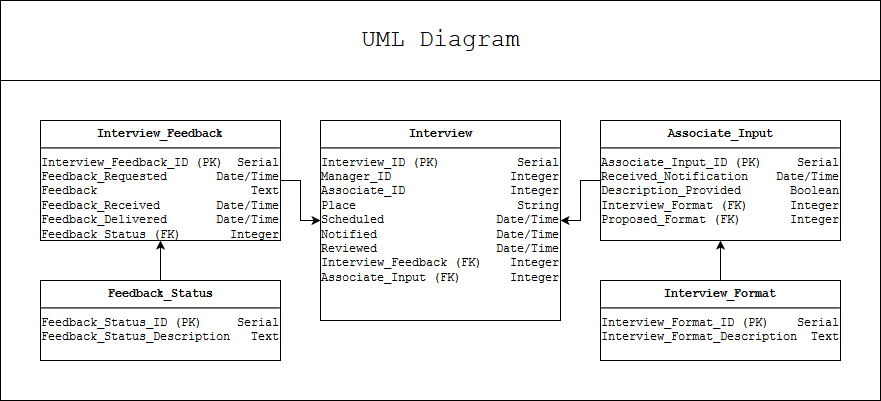

The diagram above was exported from draw.io. Its source (the exported page's mxGraphModel, read from the mxfile embedded in the PNG):
<mxGraphModel dx="1080" dy="459" grid="1" gridSize="10" guides="1" tooltips="1" connect="1" arrows="1" fold="1" page="1" pageScale="1" pageWidth="1100" pageHeight="850" math="0" shadow="0">
  <root>
    <mxCell id="0" />
    <mxCell id="1" parent="0" />
    <mxCell id="eExoV0uNO2lBIPZollKp-9" value="" style="rounded=0;whiteSpace=wrap;html=1;" parent="1" vertex="1">
      <mxGeometry x="109" y="220" width="880" height="400" as="geometry" />
    </mxCell>
    <mxCell id="0L7A6P2xY-l8Hqyk347b-1" value="&lt;font style=&quot;font-size: 24px&quot;&gt;UML Diagram&lt;br&gt;&lt;/font&gt;" style="rounded=0;whiteSpace=wrap;html=1;fontFamily=Courier New;" parent="1" vertex="1">
      <mxGeometry x="109" y="220" width="880" height="80" as="geometry" />
    </mxCell>
    <mxCell id="eExoV0uNO2lBIPZollKp-7" style="edgeStyle=orthogonalEdgeStyle;rounded=0;orthogonalLoop=1;jettySize=auto;html=1;exitX=0.5;exitY=0;exitDx=0;exitDy=0;entryX=0.5;entryY=1;entryDx=0;entryDy=0;" parent="1" source="0L7A6P2xY-l8Hqyk347b-25" target="eExoV0uNO2lBIPZollKp-5" edge="1">
      <mxGeometry relative="1" as="geometry" />
    </mxCell>
    <mxCell id="0L7A6P2xY-l8Hqyk347b-25" value="&lt;p style=&quot;margin: 0px ; margin-top: 6px ; text-align: center&quot;&gt;&lt;b&gt;Interview_Format&lt;/b&gt;&lt;br&gt;&lt;/p&gt;&lt;hr&gt;&lt;div&gt;Interview_Format_ID (PK)&amp;nbsp;&amp;nbsp;&amp;nbsp; Serial&lt;/div&gt;&lt;div&gt;Interview_Format_Description&amp;nbsp; Text&lt;br&gt;&lt;/div&gt;" style="align=left;overflow=fill;html=1;fontFamily=Courier New;" parent="1" vertex="1">
      <mxGeometry x="709" y="500" width="240" height="80" as="geometry" />
    </mxCell>
    <mxCell id="eExoV0uNO2lBIPZollKp-1" style="edgeStyle=orthogonalEdgeStyle;rounded=0;orthogonalLoop=1;jettySize=auto;html=1;exitX=0.5;exitY=0;exitDx=0;exitDy=0;" parent="1" source="0L7A6P2xY-l8Hqyk347b-28" target="0L7A6P2xY-l8Hqyk347b-30" edge="1">
      <mxGeometry relative="1" as="geometry" />
    </mxCell>
    <mxCell id="0L7A6P2xY-l8Hqyk347b-28" value="&lt;p style=&quot;margin: 0px ; margin-top: 6px ; text-align: center&quot;&gt;&lt;b&gt;Feedback_Status&lt;/b&gt;&lt;br&gt;&lt;/p&gt;&lt;hr&gt;&lt;div&gt;Feedback_Status_ID (PK)&amp;nbsp;&amp;nbsp;&amp;nbsp;&amp;nbsp; Serial&lt;/div&gt;&lt;div&gt;Feedback_Status_Description&amp;nbsp;&amp;nbsp; Text&lt;br&gt;&lt;/div&gt;" style="align=left;overflow=fill;html=1;fontFamily=Courier New;" parent="1" vertex="1">
      <mxGeometry x="149" y="500" width="240" height="80" as="geometry" />
    </mxCell>
    <mxCell id="0L7A6P2xY-l8Hqyk347b-29" value="&lt;p style=&quot;margin: 0px ; margin-top: 6px ; text-align: center&quot;&gt;&lt;b&gt;Interview&lt;/b&gt;&lt;br&gt;&lt;/p&gt;&lt;hr&gt;&lt;div&gt;Interview_ID (PK) &amp;nbsp; &amp;nbsp; &amp;nbsp;&amp;nbsp; &amp;nbsp;&amp;nbsp; Serial&lt;/div&gt;&lt;div&gt;Manager_ID &amp;nbsp; &amp;nbsp; &amp;nbsp; &amp;nbsp; &amp;nbsp; &amp;nbsp; &amp;nbsp;&amp;nbsp;&amp;nbsp; Integer&lt;/div&gt;&lt;div&gt;Associate_ID&amp;nbsp;&amp;nbsp;&amp;nbsp;&amp;nbsp;&amp;nbsp;&amp;nbsp;&amp;nbsp;&amp;nbsp;&amp;nbsp;&amp;nbsp;&amp;nbsp;&amp;nbsp;&amp;nbsp;&amp;nbsp; Integer&lt;/div&gt;&lt;div&gt;Place &amp;nbsp;&amp;nbsp; &amp;nbsp;&amp;nbsp;&amp;nbsp;&amp;nbsp;&amp;nbsp;&amp;nbsp;&amp;nbsp;&amp;nbsp;&amp;nbsp;&amp;nbsp;&amp;nbsp;&amp;nbsp;&amp;nbsp;&amp;nbsp;&amp;nbsp;&amp;nbsp;&amp;nbsp;&amp;nbsp; String&lt;/div&gt;&lt;div&gt;Scheduled&amp;nbsp;&amp;nbsp;&amp;nbsp;&amp;nbsp;&amp;nbsp;&amp;nbsp;&amp;nbsp;&amp;nbsp;&amp;nbsp;&amp;nbsp;&amp;nbsp;&amp;nbsp;&amp;nbsp;&amp;nbsp;&amp;nbsp; Date/Time&lt;/div&gt;&lt;div&gt;Notified &amp;nbsp; &amp;nbsp;&amp;nbsp;&amp;nbsp;&amp;nbsp;&amp;nbsp;&amp;nbsp;&amp;nbsp;&amp;nbsp;&amp;nbsp;&amp;nbsp;&amp;nbsp;&amp;nbsp;&amp;nbsp; Date/Time&lt;/div&gt;&lt;div&gt;Reviewed&amp;nbsp;&amp;nbsp;&amp;nbsp;&amp;nbsp;&amp;nbsp;&amp;nbsp;&amp;nbsp;&amp;nbsp;&amp;nbsp;&amp;nbsp;&amp;nbsp;&amp;nbsp;&amp;nbsp;&amp;nbsp;&amp;nbsp;&amp;nbsp; Date/Time&lt;/div&gt;&lt;div&gt;Interview_Feedback (FK)&amp;nbsp;&amp;nbsp;&amp;nbsp; Integer&lt;/div&gt;&lt;div&gt;Associate_Input (FK)&amp;nbsp;&amp;nbsp;&amp;nbsp;&amp;nbsp;&amp;nbsp;&amp;nbsp; Integer&lt;br&gt;&lt;/div&gt;" style="align=left;overflow=fill;html=1;fontFamily=Courier New;" parent="1" vertex="1">
      <mxGeometry x="429" y="340" width="240" height="200" as="geometry" />
    </mxCell>
    <mxCell id="eExoV0uNO2lBIPZollKp-2" style="edgeStyle=orthogonalEdgeStyle;rounded=0;orthogonalLoop=1;jettySize=auto;html=1;exitX=1;exitY=0.5;exitDx=0;exitDy=0;entryX=0;entryY=0.5;entryDx=0;entryDy=0;" parent="1" source="0L7A6P2xY-l8Hqyk347b-30" target="0L7A6P2xY-l8Hqyk347b-29" edge="1">
      <mxGeometry relative="1" as="geometry" />
    </mxCell>
    <mxCell id="0L7A6P2xY-l8Hqyk347b-30" value="&lt;p style=&quot;margin: 0px ; margin-top: 6px ; text-align: center&quot;&gt;&lt;b&gt;Interview_Feedback&lt;/b&gt;&lt;br&gt;&lt;/p&gt;&lt;hr&gt;&lt;div&gt;Interview_Feedback_ID (PK)&amp;nbsp; Serial&lt;/div&gt;&lt;div&gt;Feedback_Requested&amp;nbsp;&amp;nbsp;&amp;nbsp;&amp;nbsp;&amp;nbsp;&amp;nbsp; Date/Time&lt;/div&gt;&lt;div&gt;Feedback&amp;nbsp;&amp;nbsp;&amp;nbsp;&amp;nbsp;&amp;nbsp;&amp;nbsp;&amp;nbsp;&amp;nbsp;&amp;nbsp;&amp;nbsp;&amp;nbsp;&amp;nbsp;&amp;nbsp;&amp;nbsp;&amp;nbsp;&amp;nbsp;&amp;nbsp;&amp;nbsp;&amp;nbsp;&amp;nbsp;&amp;nbsp; Text&lt;/div&gt;&lt;div&gt;Feedback_Received&amp;nbsp;&amp;nbsp;&amp;nbsp;&amp;nbsp;&amp;nbsp;&amp;nbsp;&amp;nbsp; Date/Time&lt;/div&gt;&lt;div&gt;Feedback_Delivered&amp;nbsp;&amp;nbsp;&amp;nbsp;&amp;nbsp;&amp;nbsp;&amp;nbsp; Date/Time&lt;br&gt;&lt;/div&gt;&lt;div&gt;Feedback_Status (FK) &amp;nbsp;&amp;nbsp;&amp;nbsp;&amp;nbsp;&amp;nbsp; Integer&lt;br&gt;&lt;/div&gt;" style="align=left;overflow=fill;html=1;fontFamily=Courier New;" parent="1" vertex="1">
      <mxGeometry x="149" y="340" width="240" height="120" as="geometry" />
    </mxCell>
    <mxCell id="eExoV0uNO2lBIPZollKp-8" style="edgeStyle=orthogonalEdgeStyle;rounded=0;orthogonalLoop=1;jettySize=auto;html=1;exitX=0;exitY=0.5;exitDx=0;exitDy=0;entryX=1;entryY=0.5;entryDx=0;entryDy=0;" parent="1" source="eExoV0uNO2lBIPZollKp-5" target="0L7A6P2xY-l8Hqyk347b-29" edge="1">
      <mxGeometry relative="1" as="geometry" />
    </mxCell>
    <mxCell id="eExoV0uNO2lBIPZollKp-5" value="&lt;p style=&quot;margin: 0px ; margin-top: 6px ; text-align: center&quot;&gt;&lt;b&gt;Associate_Input&lt;/b&gt;&lt;br&gt;&lt;/p&gt;&lt;hr&gt;&lt;div&gt;Associate_Input_ID (PK)&amp;nbsp; &amp;nbsp;&amp;nbsp; Serial&lt;/div&gt;&lt;div&gt;Received_Notification &amp;nbsp;&amp;nbsp; Date/Time&lt;/div&gt;&lt;div&gt;Description_Provided&amp;nbsp;&amp;nbsp;&amp;nbsp;&amp;nbsp;&amp;nbsp;&amp;nbsp; Boolean&lt;/div&gt;&lt;div&gt;Interview_Format (FK)&amp;nbsp;&amp;nbsp;&amp;nbsp;&amp;nbsp;&amp;nbsp; Integer&lt;br&gt;&lt;/div&gt;&lt;div&gt;Proposed_Format (FK)&amp;nbsp;&amp;nbsp;&amp;nbsp;&amp;nbsp;&amp;nbsp;&amp;nbsp; Integer&lt;br&gt;&lt;/div&gt;" style="align=left;overflow=fill;html=1;fontFamily=Courier New;" parent="1" vertex="1">
      <mxGeometry x="709" y="340" width="240" height="120" as="geometry" />
    </mxCell>
  </root>
</mxGraphModel>